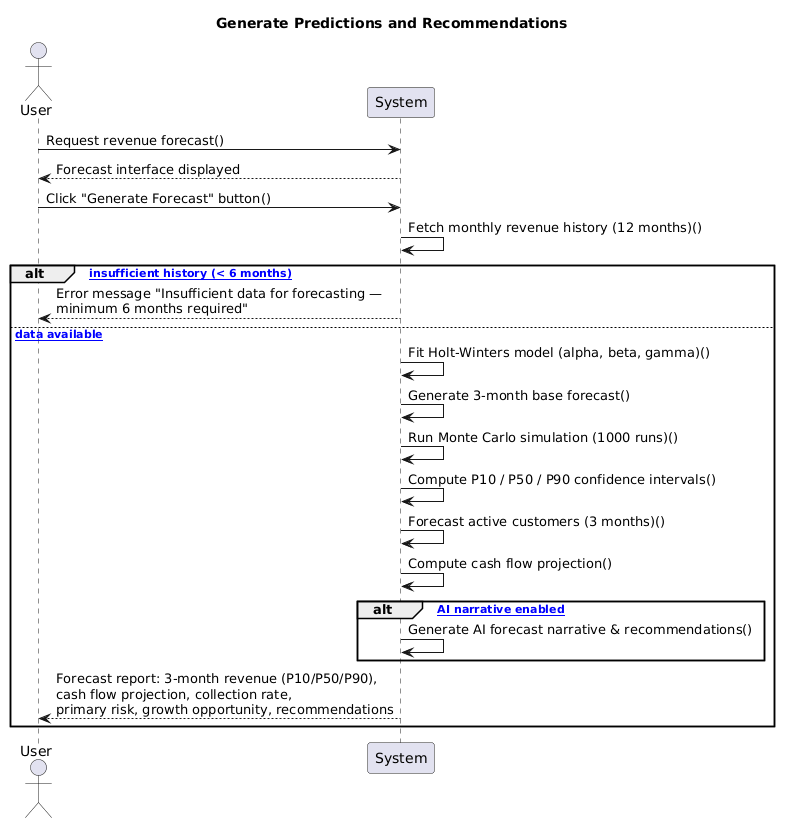

The diagram above was rendered by PlantUML. Its source (embedded in the PNG):
@startuml
title Generate Predictions and Recommendations

actor "User" as user
participant "System" as system

user -> system : Request revenue forecast()
system --> user : Forecast interface displayed

user -> system : Click "Generate Forecast" button()
system -> system : Fetch monthly revenue history (12 months)()

alt [= insufficient history (< 6 months)]
  system --> user : Error message "Insufficient data for forecasting —\nminimum 6 months required"
else [= data available]
  system -> system : Fit Holt-Winters model (alpha, beta, gamma)()
  system -> system : Generate 3-month base forecast()
  system -> system : Run Monte Carlo simulation (1000 runs)()
  system -> system : Compute P10 / P50 / P90 confidence intervals()
  system -> system : Forecast active customers (3 months)()
  system -> system : Compute cash flow projection()

  alt [= AI narrative enabled]
    system -> system : Generate AI forecast narrative & recommendations()
  end

  system --> user : Forecast report: 3-month revenue (P10/P50/P90),\ncash flow projection, collection rate,\nprimary risk, growth opportunity, recommendations
end
@enduml